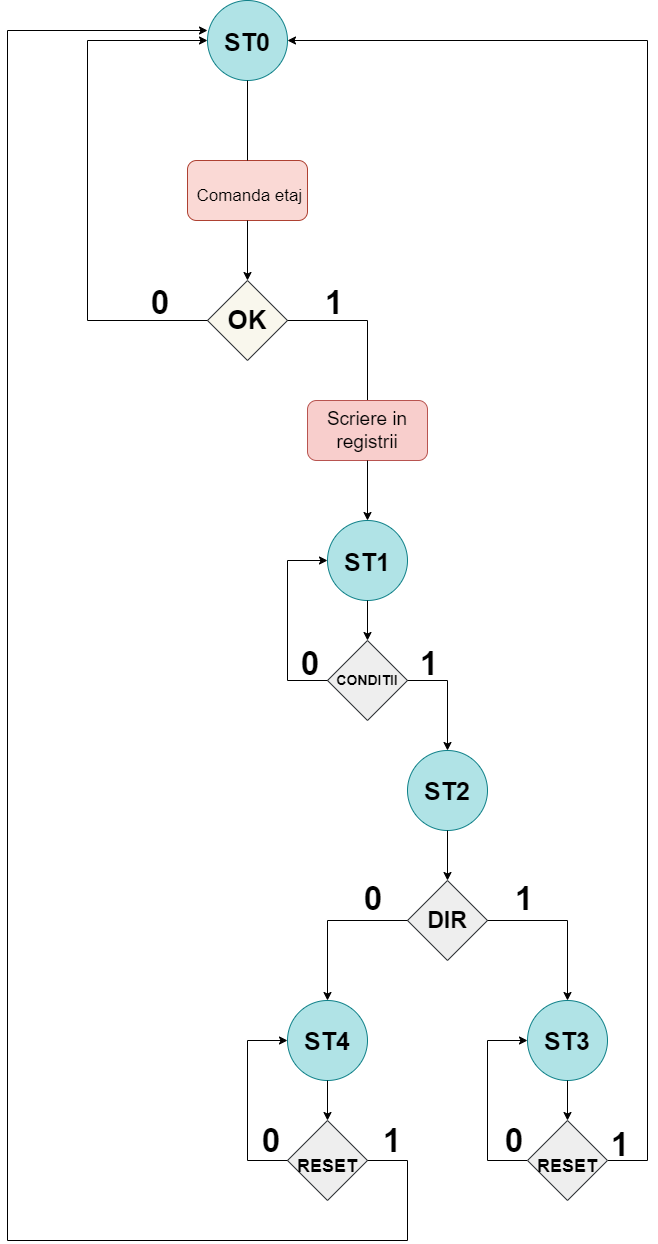

The diagram above was exported from draw.io. Its source (the exported page's mxGraphModel, read from the mxfile embedded in the PNG):
<mxGraphModel dx="2523" dy="1453" grid="0" gridSize="10" guides="1" tooltips="1" connect="1" arrows="1" fold="1" page="1" pageScale="1" pageWidth="1200" pageHeight="1600" background="#ffffff" math="0" shadow="0">
  <root>
    <mxCell id="0" />
    <mxCell id="1" parent="0" />
    <mxCell id="EmL43GflxhUhzB3h1LJv-1" value="&lt;font style=&quot;font-size: 25px;&quot; color=&quot;#000000&quot;&gt;ST0&lt;/font&gt;" style="ellipse;whiteSpace=wrap;html=1;aspect=fixed;fillColor=#b0e3e6;strokeColor=#0e8088;fontSize=31;fontStyle=1" vertex="1" parent="1">
      <mxGeometry x="360" y="40" width="80" height="80" as="geometry" />
    </mxCell>
    <mxCell id="EmL43GflxhUhzB3h1LJv-2" value="&lt;font style=&quot;font-size: 17px;&quot; color=&quot;#000000&quot;&gt;&amp;nbsp;Comanda etaj&lt;/font&gt;" style="rounded=1;whiteSpace=wrap;html=1;fillColor=#fad9d5;strokeColor=#ae4132;fontSize=32;align=center;" vertex="1" parent="1">
      <mxGeometry x="340" y="200" width="120" height="60" as="geometry" />
    </mxCell>
    <mxCell id="EmL43GflxhUhzB3h1LJv-9" value="&lt;font color=&quot;#000000&quot;&gt;OK&lt;/font&gt;" style="rhombus;whiteSpace=wrap;html=1;fillColor=#f9f7ed;strokeColor=#36393d;fontSize=26;fontStyle=1" vertex="1" parent="1">
      <mxGeometry x="360" y="320" width="80" height="80" as="geometry" />
    </mxCell>
    <mxCell id="EmL43GflxhUhzB3h1LJv-10" value="" style="endArrow=classic;html=1;rounded=0;entryX=0.5;entryY=0;entryDx=0;entryDy=0;exitX=0.5;exitY=1;exitDx=0;exitDy=0;strokeColor=#000000;" edge="1" parent="1" source="EmL43GflxhUhzB3h1LJv-2" target="EmL43GflxhUhzB3h1LJv-9">
      <mxGeometry width="50" height="50" relative="1" as="geometry">
        <mxPoint x="400" y="330" as="sourcePoint" />
        <mxPoint x="450" y="280" as="targetPoint" />
      </mxGeometry>
    </mxCell>
    <mxCell id="EmL43GflxhUhzB3h1LJv-14" value="" style="endArrow=none;html=1;rounded=0;entryX=0;entryY=0.5;entryDx=0;entryDy=0;strokeColor=#000000;" edge="1" parent="1" target="EmL43GflxhUhzB3h1LJv-9">
      <mxGeometry width="50" height="50" relative="1" as="geometry">
        <mxPoint x="240" y="360" as="sourcePoint" />
        <mxPoint x="450" y="280" as="targetPoint" />
      </mxGeometry>
    </mxCell>
    <mxCell id="EmL43GflxhUhzB3h1LJv-15" value="" style="endArrow=none;html=1;rounded=0;strokeColor=#000000;" edge="1" parent="1">
      <mxGeometry width="50" height="50" relative="1" as="geometry">
        <mxPoint x="240" y="80" as="sourcePoint" />
        <mxPoint x="240" y="360" as="targetPoint" />
      </mxGeometry>
    </mxCell>
    <mxCell id="EmL43GflxhUhzB3h1LJv-16" value="" style="endArrow=classic;html=1;rounded=0;entryX=0;entryY=0.5;entryDx=0;entryDy=0;strokeColor=#000000;" edge="1" parent="1" target="EmL43GflxhUhzB3h1LJv-1">
      <mxGeometry width="50" height="50" relative="1" as="geometry">
        <mxPoint x="240" y="80" as="sourcePoint" />
        <mxPoint x="450" y="280" as="targetPoint" />
      </mxGeometry>
    </mxCell>
    <mxCell id="EmL43GflxhUhzB3h1LJv-17" value="" style="endArrow=none;html=1;rounded=0;entryX=1;entryY=0.5;entryDx=0;entryDy=0;strokeColor=#000000;" edge="1" parent="1" target="EmL43GflxhUhzB3h1LJv-9">
      <mxGeometry width="50" height="50" relative="1" as="geometry">
        <mxPoint x="520" y="360" as="sourcePoint" />
        <mxPoint x="450" y="280" as="targetPoint" />
      </mxGeometry>
    </mxCell>
    <mxCell id="EmL43GflxhUhzB3h1LJv-18" value="" style="endArrow=none;html=1;rounded=0;entryX=0.5;entryY=1;entryDx=0;entryDy=0;strokeColor=#000000;" edge="1" parent="1" target="EmL43GflxhUhzB3h1LJv-1">
      <mxGeometry width="50" height="50" relative="1" as="geometry">
        <mxPoint x="400" y="200" as="sourcePoint" />
        <mxPoint x="450" y="250" as="targetPoint" />
      </mxGeometry>
    </mxCell>
    <mxCell id="EmL43GflxhUhzB3h1LJv-22" value="" style="endArrow=none;html=1;rounded=0;strokeColor=#000000;" edge="1" parent="1">
      <mxGeometry width="50" height="50" relative="1" as="geometry">
        <mxPoint x="520" y="360" as="sourcePoint" />
        <mxPoint x="520" y="440" as="targetPoint" />
      </mxGeometry>
    </mxCell>
    <mxCell id="EmL43GflxhUhzB3h1LJv-23" value="&lt;font color=&quot;#000000&quot;&gt;Scriere in registrii&lt;/font&gt;" style="rounded=1;whiteSpace=wrap;html=1;fillColor=#f8cecc;strokeColor=#b85450;fontSize=19;" vertex="1" parent="1">
      <mxGeometry x="460" y="440" width="120" height="60" as="geometry" />
    </mxCell>
    <mxCell id="EmL43GflxhUhzB3h1LJv-25" value="" style="endArrow=classic;html=1;rounded=0;exitX=0.5;exitY=1;exitDx=0;exitDy=0;strokeColor=#000000;" edge="1" parent="1" source="EmL43GflxhUhzB3h1LJv-23" target="EmL43GflxhUhzB3h1LJv-26">
      <mxGeometry width="50" height="50" relative="1" as="geometry">
        <mxPoint x="400" y="600" as="sourcePoint" />
        <mxPoint x="520" y="560" as="targetPoint" />
      </mxGeometry>
    </mxCell>
    <mxCell id="EmL43GflxhUhzB3h1LJv-26" value="&lt;b&gt;&lt;font style=&quot;font-size: 25px;&quot;&gt;ST1&lt;/font&gt;&lt;/b&gt;" style="ellipse;whiteSpace=wrap;html=1;aspect=fixed;fillColor=#b0e3e6;strokeColor=#0e8088;fontSize=31;fontColor=#000000;" vertex="1" parent="1">
      <mxGeometry x="480" y="560" width="80" height="80" as="geometry" />
    </mxCell>
    <mxCell id="EmL43GflxhUhzB3h1LJv-27" value="&lt;font size=&quot;1&quot; color=&quot;#000000&quot;&gt;&lt;span style=&quot;font-size: 14px;&quot;&gt;CONDITII&lt;/span&gt;&lt;/font&gt;" style="rhombus;whiteSpace=wrap;html=1;fillColor=#eeeeee;strokeColor=#36393d;fontStyle=1" vertex="1" parent="1">
      <mxGeometry x="480" y="680" width="80" height="80" as="geometry" />
    </mxCell>
    <mxCell id="EmL43GflxhUhzB3h1LJv-44" value="" style="endArrow=classic;html=1;rounded=0;entryX=0.5;entryY=0;entryDx=0;entryDy=0;exitX=0.5;exitY=1;exitDx=0;exitDy=0;strokeColor=#000000;" edge="1" parent="1" source="EmL43GflxhUhzB3h1LJv-26" target="EmL43GflxhUhzB3h1LJv-27">
      <mxGeometry width="50" height="50" relative="1" as="geometry">
        <mxPoint x="370" y="700" as="sourcePoint" />
        <mxPoint x="420" y="650" as="targetPoint" />
      </mxGeometry>
    </mxCell>
    <mxCell id="EmL43GflxhUhzB3h1LJv-45" value="" style="endArrow=none;html=1;rounded=0;entryX=0;entryY=0.5;entryDx=0;entryDy=0;strokeColor=#000000;" edge="1" parent="1" target="EmL43GflxhUhzB3h1LJv-27">
      <mxGeometry width="50" height="50" relative="1" as="geometry">
        <mxPoint x="440" y="720" as="sourcePoint" />
        <mxPoint x="420" y="550" as="targetPoint" />
      </mxGeometry>
    </mxCell>
    <mxCell id="EmL43GflxhUhzB3h1LJv-46" value="" style="endArrow=none;html=1;rounded=0;strokeColor=#000000;" edge="1" parent="1">
      <mxGeometry width="50" height="50" relative="1" as="geometry">
        <mxPoint x="440" y="600" as="sourcePoint" />
        <mxPoint x="440" y="720" as="targetPoint" />
      </mxGeometry>
    </mxCell>
    <mxCell id="EmL43GflxhUhzB3h1LJv-49" value="" style="endArrow=classic;html=1;rounded=0;entryX=0;entryY=0.5;entryDx=0;entryDy=0;strokeColor=#000000;" edge="1" parent="1" target="EmL43GflxhUhzB3h1LJv-26">
      <mxGeometry width="50" height="50" relative="1" as="geometry">
        <mxPoint x="440" y="600" as="sourcePoint" />
        <mxPoint x="520" y="540" as="targetPoint" />
      </mxGeometry>
    </mxCell>
    <mxCell id="EmL43GflxhUhzB3h1LJv-50" value="" style="endArrow=none;html=1;rounded=0;entryX=1;entryY=0.5;entryDx=0;entryDy=0;strokeColor=#000000;" edge="1" parent="1" target="EmL43GflxhUhzB3h1LJv-27">
      <mxGeometry width="50" height="50" relative="1" as="geometry">
        <mxPoint x="600" y="720" as="sourcePoint" />
        <mxPoint x="420" y="650" as="targetPoint" />
      </mxGeometry>
    </mxCell>
    <mxCell id="EmL43GflxhUhzB3h1LJv-51" value="&lt;font color=&quot;#000000&quot;&gt;&lt;b&gt;ST2&lt;br&gt;&lt;/b&gt;&lt;/font&gt;" style="ellipse;whiteSpace=wrap;html=1;aspect=fixed;fillColor=#b0e3e6;strokeColor=#0e8088;fontSize=25;" vertex="1" parent="1">
      <mxGeometry x="560" y="790" width="80" height="80" as="geometry" />
    </mxCell>
    <mxCell id="EmL43GflxhUhzB3h1LJv-52" value="" style="endArrow=classic;html=1;rounded=0;entryX=0.5;entryY=0;entryDx=0;entryDy=0;strokeColor=#000000;" edge="1" parent="1" target="EmL43GflxhUhzB3h1LJv-51">
      <mxGeometry width="50" height="50" relative="1" as="geometry">
        <mxPoint x="600" y="720" as="sourcePoint" />
        <mxPoint x="420" y="650" as="targetPoint" />
      </mxGeometry>
    </mxCell>
    <mxCell id="EmL43GflxhUhzB3h1LJv-54" value="&lt;font color=&quot;#000000&quot;&gt;&lt;b&gt;DIR&lt;/b&gt;&lt;/font&gt;" style="rhombus;whiteSpace=wrap;html=1;fillColor=#eeeeee;strokeColor=#36393d;fontSize=23;" vertex="1" parent="1">
      <mxGeometry x="560" y="920" width="80" height="80" as="geometry" />
    </mxCell>
    <mxCell id="EmL43GflxhUhzB3h1LJv-56" value="" style="endArrow=classic;html=1;rounded=0;exitX=0.5;exitY=1;exitDx=0;exitDy=0;entryX=0.5;entryY=0;entryDx=0;entryDy=0;strokeColor=#000000;" edge="1" parent="1" source="EmL43GflxhUhzB3h1LJv-51" target="EmL43GflxhUhzB3h1LJv-54">
      <mxGeometry width="50" height="50" relative="1" as="geometry">
        <mxPoint x="370" y="900" as="sourcePoint" />
        <mxPoint x="420" y="850" as="targetPoint" />
      </mxGeometry>
    </mxCell>
    <mxCell id="EmL43GflxhUhzB3h1LJv-58" value="&lt;font color=&quot;#000000&quot;&gt;&lt;b&gt;ST4&lt;/b&gt;&lt;/font&gt;" style="ellipse;whiteSpace=wrap;html=1;aspect=fixed;fillColor=#b0e3e6;strokeColor=#0e8088;fontSize=25;" vertex="1" parent="1">
      <mxGeometry x="440" y="1040" width="80" height="80" as="geometry" />
    </mxCell>
    <mxCell id="EmL43GflxhUhzB3h1LJv-59" value="&lt;font color=&quot;#000000&quot;&gt;ST3&lt;br&gt;&lt;/font&gt;" style="ellipse;whiteSpace=wrap;html=1;aspect=fixed;fillColor=#b0e3e6;strokeColor=#0e8088;fontSize=25;fontStyle=1" vertex="1" parent="1">
      <mxGeometry x="680" y="1040" width="80" height="80" as="geometry" />
    </mxCell>
    <mxCell id="EmL43GflxhUhzB3h1LJv-60" value="" style="endArrow=none;html=1;rounded=0;entryX=0;entryY=0.5;entryDx=0;entryDy=0;strokeColor=#000000;" edge="1" parent="1" target="EmL43GflxhUhzB3h1LJv-54">
      <mxGeometry width="50" height="50" relative="1" as="geometry">
        <mxPoint x="480" y="960" as="sourcePoint" />
        <mxPoint x="420" y="950" as="targetPoint" />
      </mxGeometry>
    </mxCell>
    <mxCell id="EmL43GflxhUhzB3h1LJv-61" value="" style="endArrow=none;html=1;rounded=0;entryX=1;entryY=0.5;entryDx=0;entryDy=0;strokeColor=#000000;" edge="1" parent="1" target="EmL43GflxhUhzB3h1LJv-54">
      <mxGeometry width="50" height="50" relative="1" as="geometry">
        <mxPoint x="720" y="960" as="sourcePoint" />
        <mxPoint x="420" y="950" as="targetPoint" />
      </mxGeometry>
    </mxCell>
    <mxCell id="EmL43GflxhUhzB3h1LJv-62" value="" style="endArrow=classic;html=1;rounded=0;entryX=0.5;entryY=0;entryDx=0;entryDy=0;strokeColor=#000000;" edge="1" parent="1" target="EmL43GflxhUhzB3h1LJv-58">
      <mxGeometry width="50" height="50" relative="1" as="geometry">
        <mxPoint x="480" y="960" as="sourcePoint" />
        <mxPoint x="420" y="950" as="targetPoint" />
      </mxGeometry>
    </mxCell>
    <mxCell id="EmL43GflxhUhzB3h1LJv-63" value="" style="endArrow=classic;html=1;rounded=0;entryX=0.5;entryY=0;entryDx=0;entryDy=0;strokeColor=#000000;" edge="1" parent="1" target="EmL43GflxhUhzB3h1LJv-59">
      <mxGeometry width="50" height="50" relative="1" as="geometry">
        <mxPoint x="720" y="960" as="sourcePoint" />
        <mxPoint x="420" y="950" as="targetPoint" />
      </mxGeometry>
    </mxCell>
    <mxCell id="EmL43GflxhUhzB3h1LJv-64" value="&lt;font color=&quot;#000000&quot;&gt;&lt;span style=&quot;font-size: 18px;&quot;&gt;RESET&lt;/span&gt;&lt;/font&gt;" style="rhombus;whiteSpace=wrap;html=1;fillColor=#eeeeee;strokeColor=#36393d;fontSize=34;fontStyle=1" vertex="1" parent="1">
      <mxGeometry x="440" y="1160" width="80" height="80" as="geometry" />
    </mxCell>
    <mxCell id="EmL43GflxhUhzB3h1LJv-66" value="" style="endArrow=classic;html=1;rounded=0;entryX=0.5;entryY=0;entryDx=0;entryDy=0;exitX=0.5;exitY=1;exitDx=0;exitDy=0;strokeColor=#000000;" edge="1" parent="1" source="EmL43GflxhUhzB3h1LJv-58" target="EmL43GflxhUhzB3h1LJv-64">
      <mxGeometry width="50" height="50" relative="1" as="geometry">
        <mxPoint x="480" y="1130" as="sourcePoint" />
        <mxPoint x="420" y="1050" as="targetPoint" />
      </mxGeometry>
    </mxCell>
    <mxCell id="EmL43GflxhUhzB3h1LJv-67" value="" style="endArrow=classic;html=1;rounded=0;exitX=0.5;exitY=1;exitDx=0;exitDy=0;strokeColor=#000000;" edge="1" parent="1" source="EmL43GflxhUhzB3h1LJv-59">
      <mxGeometry width="50" height="50" relative="1" as="geometry">
        <mxPoint x="720" y="1130" as="sourcePoint" />
        <mxPoint x="720" y="1160" as="targetPoint" />
      </mxGeometry>
    </mxCell>
    <mxCell id="EmL43GflxhUhzB3h1LJv-68" value="" style="endArrow=none;html=1;rounded=0;entryX=0;entryY=0.5;entryDx=0;entryDy=0;strokeColor=#000000;" edge="1" parent="1" target="EmL43GflxhUhzB3h1LJv-64">
      <mxGeometry width="50" height="50" relative="1" as="geometry">
        <mxPoint x="400" y="1200" as="sourcePoint" />
        <mxPoint x="420" y="1050" as="targetPoint" />
      </mxGeometry>
    </mxCell>
    <mxCell id="EmL43GflxhUhzB3h1LJv-69" value="" style="endArrow=none;html=1;rounded=0;strokeColor=#000000;" edge="1" parent="1">
      <mxGeometry width="50" height="50" relative="1" as="geometry">
        <mxPoint x="400" y="1200" as="sourcePoint" />
        <mxPoint x="400" y="1080" as="targetPoint" />
      </mxGeometry>
    </mxCell>
    <mxCell id="EmL43GflxhUhzB3h1LJv-70" value="" style="endArrow=classic;html=1;rounded=0;entryX=0;entryY=0.5;entryDx=0;entryDy=0;strokeColor=#000000;" edge="1" parent="1" target="EmL43GflxhUhzB3h1LJv-58">
      <mxGeometry width="50" height="50" relative="1" as="geometry">
        <mxPoint x="400" y="1080" as="sourcePoint" />
        <mxPoint x="420" y="1050" as="targetPoint" />
      </mxGeometry>
    </mxCell>
    <mxCell id="EmL43GflxhUhzB3h1LJv-71" value="" style="endArrow=none;html=1;rounded=0;entryX=0;entryY=0.5;entryDx=0;entryDy=0;strokeColor=#000000;" edge="1" parent="1">
      <mxGeometry width="50" height="50" relative="1" as="geometry">
        <mxPoint x="640" y="1200" as="sourcePoint" />
        <mxPoint x="680" y="1200" as="targetPoint" />
      </mxGeometry>
    </mxCell>
    <mxCell id="EmL43GflxhUhzB3h1LJv-72" value="" style="endArrow=none;html=1;rounded=0;strokeColor=#000000;" edge="1" parent="1">
      <mxGeometry width="50" height="50" relative="1" as="geometry">
        <mxPoint x="640" y="1200" as="sourcePoint" />
        <mxPoint x="640" y="1080" as="targetPoint" />
      </mxGeometry>
    </mxCell>
    <mxCell id="EmL43GflxhUhzB3h1LJv-73" value="" style="endArrow=classic;html=1;rounded=0;entryX=0;entryY=0.5;entryDx=0;entryDy=0;strokeColor=#000000;" edge="1" parent="1">
      <mxGeometry width="50" height="50" relative="1" as="geometry">
        <mxPoint x="640" y="1080" as="sourcePoint" />
        <mxPoint x="680" y="1080" as="targetPoint" />
      </mxGeometry>
    </mxCell>
    <mxCell id="EmL43GflxhUhzB3h1LJv-74" value="" style="endArrow=none;html=1;rounded=0;entryX=1;entryY=0.5;entryDx=0;entryDy=0;strokeColor=#000000;" edge="1" parent="1" target="EmL43GflxhUhzB3h1LJv-64">
      <mxGeometry width="50" height="50" relative="1" as="geometry">
        <mxPoint x="560" y="1200" as="sourcePoint" />
        <mxPoint x="420" y="1050" as="targetPoint" />
      </mxGeometry>
    </mxCell>
    <mxCell id="EmL43GflxhUhzB3h1LJv-75" value="" style="endArrow=none;html=1;rounded=0;strokeColor=#000000;" edge="1" parent="1">
      <mxGeometry width="50" height="50" relative="1" as="geometry">
        <mxPoint x="560" y="1280" as="sourcePoint" />
        <mxPoint x="560" y="1200" as="targetPoint" />
      </mxGeometry>
    </mxCell>
    <mxCell id="EmL43GflxhUhzB3h1LJv-76" value="" style="endArrow=none;html=1;rounded=0;strokeColor=#000000;" edge="1" parent="1">
      <mxGeometry width="50" height="50" relative="1" as="geometry">
        <mxPoint x="560" y="1280" as="sourcePoint" />
        <mxPoint x="160" y="1280" as="targetPoint" />
      </mxGeometry>
    </mxCell>
    <mxCell id="EmL43GflxhUhzB3h1LJv-77" value="" style="endArrow=none;html=1;rounded=0;strokeColor=#000000;" edge="1" parent="1">
      <mxGeometry width="50" height="50" relative="1" as="geometry">
        <mxPoint x="160" y="1280" as="sourcePoint" />
        <mxPoint x="160" y="70" as="targetPoint" />
      </mxGeometry>
    </mxCell>
    <mxCell id="EmL43GflxhUhzB3h1LJv-79" value="" style="endArrow=classic;html=1;rounded=0;entryX=0;entryY=0.375;entryDx=0;entryDy=0;entryPerimeter=0;fontColor=#FFFFFF;strokeColor=#000000;" edge="1" parent="1" target="EmL43GflxhUhzB3h1LJv-1">
      <mxGeometry width="50" height="50" relative="1" as="geometry">
        <mxPoint x="160" y="70" as="sourcePoint" />
        <mxPoint x="420" y="220" as="targetPoint" />
      </mxGeometry>
    </mxCell>
    <mxCell id="EmL43GflxhUhzB3h1LJv-80" value="" style="endArrow=none;html=1;rounded=0;entryX=1;entryY=0.5;entryDx=0;entryDy=0;strokeColor=#000000;" edge="1" parent="1">
      <mxGeometry width="50" height="50" relative="1" as="geometry">
        <mxPoint x="800" y="1200" as="sourcePoint" />
        <mxPoint x="760" y="1200" as="targetPoint" />
      </mxGeometry>
    </mxCell>
    <mxCell id="EmL43GflxhUhzB3h1LJv-82" value="" style="endArrow=none;html=1;rounded=0;strokeColor=#000000;" edge="1" parent="1">
      <mxGeometry width="50" height="50" relative="1" as="geometry">
        <mxPoint x="800" y="1200" as="sourcePoint" />
        <mxPoint x="800" y="80" as="targetPoint" />
      </mxGeometry>
    </mxCell>
    <mxCell id="EmL43GflxhUhzB3h1LJv-83" value="" style="endArrow=classic;html=1;rounded=0;entryX=1;entryY=0.5;entryDx=0;entryDy=0;strokeColor=#000000;" edge="1" parent="1" target="EmL43GflxhUhzB3h1LJv-1">
      <mxGeometry width="50" height="50" relative="1" as="geometry">
        <mxPoint x="800" y="80" as="sourcePoint" />
        <mxPoint x="420" y="280" as="targetPoint" />
      </mxGeometry>
    </mxCell>
    <mxCell id="EmL43GflxhUhzB3h1LJv-86" value="0" style="text;html=1;strokeColor=none;fillColor=none;align=center;verticalAlign=middle;whiteSpace=wrap;rounded=0;fontSize=33;fontStyle=1;fontColor=#000000;" vertex="1" parent="1">
      <mxGeometry x="283" y="327" width="60" height="30" as="geometry" />
    </mxCell>
    <mxCell id="EmL43GflxhUhzB3h1LJv-87" value="1" style="text;html=1;strokeColor=none;fillColor=none;align=center;verticalAlign=middle;whiteSpace=wrap;rounded=0;fontSize=33;fontStyle=1;fontColor=#000000;" vertex="1" parent="1">
      <mxGeometry x="457" y="327" width="60" height="30" as="geometry" />
    </mxCell>
    <mxCell id="EmL43GflxhUhzB3h1LJv-89" value="0" style="text;html=1;strokeColor=none;fillColor=none;align=center;verticalAlign=middle;whiteSpace=wrap;rounded=0;fontSize=33;fontStyle=1;fontColor=#000000;" vertex="1" parent="1">
      <mxGeometry x="433" y="688" width="60" height="30" as="geometry" />
    </mxCell>
    <mxCell id="EmL43GflxhUhzB3h1LJv-90" value="1" style="text;html=1;strokeColor=none;fillColor=none;align=center;verticalAlign=middle;whiteSpace=wrap;rounded=0;fontSize=33;fontStyle=1;fontColor=#000000;" vertex="1" parent="1">
      <mxGeometry x="552" y="688" width="60" height="30" as="geometry" />
    </mxCell>
    <mxCell id="EmL43GflxhUhzB3h1LJv-91" value="0" style="text;html=1;strokeColor=none;fillColor=none;align=center;verticalAlign=middle;whiteSpace=wrap;rounded=0;fontSize=33;fontStyle=1;fontColor=#000000;" vertex="1" parent="1">
      <mxGeometry x="394" y="1165" width="60" height="30" as="geometry" />
    </mxCell>
    <mxCell id="EmL43GflxhUhzB3h1LJv-92" value="1" style="text;html=1;strokeColor=none;fillColor=none;align=center;verticalAlign=middle;whiteSpace=wrap;rounded=0;fontSize=33;fontStyle=1;fontColor=#000000;" vertex="1" parent="1">
      <mxGeometry x="515" y="1165" width="60" height="30" as="geometry" />
    </mxCell>
    <mxCell id="EmL43GflxhUhzB3h1LJv-93" value="0" style="text;html=1;strokeColor=none;fillColor=none;align=center;verticalAlign=middle;whiteSpace=wrap;rounded=0;fontSize=33;fontStyle=1;fontColor=#000000;" vertex="1" parent="1">
      <mxGeometry x="637" y="1165" width="60" height="30" as="geometry" />
    </mxCell>
    <mxCell id="EmL43GflxhUhzB3h1LJv-95" value="1" style="text;html=1;strokeColor=none;fillColor=none;align=center;verticalAlign=middle;whiteSpace=wrap;rounded=0;fontSize=33;fontStyle=1;fontColor=#000000;" vertex="1" parent="1">
      <mxGeometry x="743" y="1169" width="60" height="30" as="geometry" />
    </mxCell>
    <mxCell id="EmL43GflxhUhzB3h1LJv-96" value="0" style="text;html=1;strokeColor=none;fillColor=none;align=center;verticalAlign=middle;whiteSpace=wrap;rounded=0;fontSize=33;fontStyle=1;fontColor=#000000;" vertex="1" parent="1">
      <mxGeometry x="496" y="923" width="60" height="30" as="geometry" />
    </mxCell>
    <mxCell id="EmL43GflxhUhzB3h1LJv-98" value="1" style="text;html=1;strokeColor=none;fillColor=none;align=center;verticalAlign=middle;whiteSpace=wrap;rounded=0;fontSize=33;fontStyle=1;fontColor=#000000;" vertex="1" parent="1">
      <mxGeometry x="647" y="923" width="60" height="30" as="geometry" />
    </mxCell>
    <mxCell id="EmL43GflxhUhzB3h1LJv-100" value="&lt;font color=&quot;#000000&quot;&gt;&lt;span style=&quot;font-size: 18px;&quot;&gt;RESET&lt;/span&gt;&lt;/font&gt;" style="rhombus;whiteSpace=wrap;html=1;fillColor=#eeeeee;strokeColor=#36393d;fontSize=34;fontStyle=1" vertex="1" parent="1">
      <mxGeometry x="680" y="1160" width="80" height="80" as="geometry" />
    </mxCell>
  </root>
</mxGraphModel>